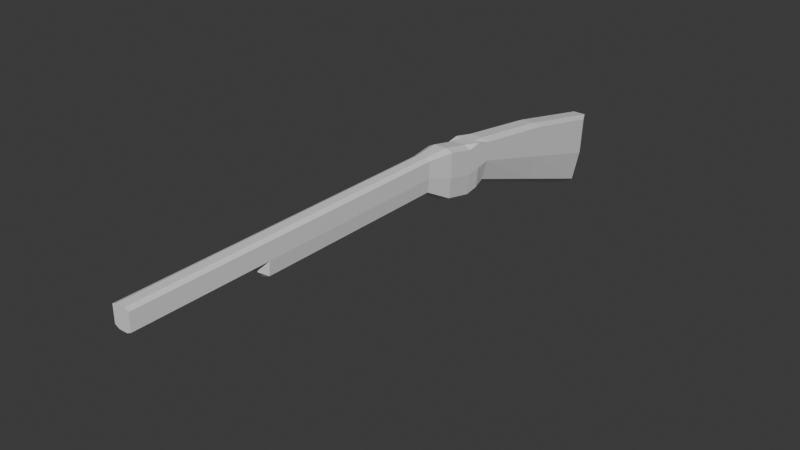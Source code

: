 # Source: blend.blend  (saved by Blender 4.4.32; exported with 4.5.12 LTS)
import bpy
from mathutils import Matrix  # noqa: F401  (used for matrix-valued properties, if any)

bpy.ops.wm.read_factory_settings(use_empty=True)
scene = bpy.context.scene
scene.name = 'Scene'

# ---- materials (node trees are filled in below, after node groups)
mat_material = bpy.data.materials.new('Material')
mat_material.alpha_threshold = 0.0
mat_material.roughness = 0.5
mat_material.line_color = (0.0, 0.0, 0.0, 1.0)

# ---- material node trees
mat_material.use_nodes = True; mat_material.node_tree.nodes.clear()
_N = mat_material.node_tree.nodes; _L = mat_material.node_tree.links
n0 = _N.new('ShaderNodeOutputMaterial'); n0.name = 'Material Output'; n0.location = (300, 300)
n1 = _N.new('ShaderNodeBsdfPrincipled'); n1.name = 'Principled BSDF'; n1.location = (10, 300)
n1.inputs[3].default_value = 1.45
_L.new(n1.outputs[0], n0.inputs[0])
n0.is_active_output = True

# ---- world
world_world = bpy.data.worlds.new('World'); scene.world = world_world
world_world.use_nodes = True; world_world.node_tree.nodes.clear()
_N = world_world.node_tree.nodes; _L = world_world.node_tree.links
n0 = _N.new('ShaderNodeOutputWorld'); n0.name = 'World Output'; n0.location = (300, 300)
n1 = _N.new('ShaderNodeBackground'); n1.name = 'Background'; n1.location = (10, 300)
n1.inputs[0].default_value = (0.05088, 0.05088, 0.05088, 1.0)
_L.new(n1.outputs[0], n0.inputs[0])
n0.is_active_output = True
world_world.color = (0.05088, 0.05088, 0.05088)
world_world.sun_shadow_jitter_overblur = 0.0

# ---- meshes
me_cube = bpy.data.meshes.new('Cube')
me_cube.from_pydata([(0.5706, 2.45, 0.2812), (0.3382, 2.346, -1.078), (0.5706, -1.0, 0.8815), (0.3382, -1.0, 0.09509), (-0.5706, 2.45, 0.2812), (-0.3382, 2.346, -1.078), (-0.5706, -1.0, 0.8815), (-0.3382, -1.0, 0.09509), (-0.4755, -1.549, -0.0002832), (-0.5706, -1.549, 0.9046), (0.5706, -1.549, 0.9046), (0.4755, -1.549, -0.0002832), (-0.3203, -2.644, 0.4108), (-0.3843, -2.644, 1.02), (0.3843, -2.644, 1.02), (0.3203, -2.644, 0.4108), (-0.3382, 0.6732, -0.4915), (7.76e-10, 2.337, -1.202), (0.5706, 2.394, -0.4602), (-0.5706, -1.0, 0.5064), (0.5706, -1.0, 0.5064), (-0.5706, 2.394, -0.4602), (7.76e-10, -1.0, 0.9433), (0.5706, 0.7251, 0.6406), (7.76e-10, -1.0, 0.01282), (-0.5706, 0.7251, 0.6406), (7.76e-10, 2.712, 0.2812), (0.3382, 0.6732, -0.4915), (-0.5706, -1.549, 0.411), (0.5706, -1.549, 0.411), (7.76e-10, -1.549, 0.9709), (7.76e-10, -1.549, -0.08255), (0.4755, -1.275, 0.0474), (-0.4755, -1.275, 0.0474), (-0.5706, -1.275, 0.9523), (0.5706, -1.275, 0.9523), (-0.3843, -2.644, 0.6878), (0.3843, -2.644, 0.6878), (5.226e-10, -2.644, 1.064), (5.226e-10, -2.644, 0.3554), (-0.4755, -2.109, 0.1191), (-0.5706, -2.109, 1.024), (0.4755, -2.109, 0.1191), (0.5706, -2.109, 1.024), (7.76e-10, -2.109, 1.09), (0.5706, -2.109, 0.5305), (7.76e-10, -2.109, 0.03687), (-0.3843, -9.189, 0.6878), (-0.5706, -1.275, 0.4587), (0.5706, -1.275, 0.4587), (7.76e-10, -1.275, 0.9523), (-0.5706, -2.109, 0.5305), (7.76e-10, 2.656, -0.4602), (0.5706, 0.6968, 0.02309), (7.76e-10, 0.6685, -0.5944), (-0.5706, 0.6968, 0.02309), (7.76e-10, -1.275, -0.03486), (7.76e-10, 0.7251, 0.7023), (-0.3843, -6.559, 0.6878), (-0.3843, -5.06, 1.02), (0.3843, -6.559, 0.6878), (0.3203, -6.559, 0.4108), (5.226e-10, -5.06, 1.064), (5.226e-10, -6.559, 0.3554), (-0.3203, -6.559, 0.4108), (0.3843, -5.06, 1.02), (5.226e-10, -6.717, 0.6421), (-0.3843, -9.189, 1.02), (5.226e-10, -9.189, 1.058), (0.3843, -9.189, 1.02), (0.3843, -9.189, 0.6878), (7.76e-10, 2.512, -0.9361), (5.226e-10, -6.717, 0.5216), (0.2853, 2.712, 0.2812), (0.2853, -1.0, 0.9433), (0.2853, -1.549, 0.9709), (0.1922, -2.644, 1.064), (0.2853, -2.109, 1.09), (0.2853, -1.275, 0.9523), (0.2853, 2.656, -0.4602), (0.2853, 0.7251, 0.7023), (0.1922, -5.06, 1.064), (0.1922, -6.717, 0.6421), (0.1922, -9.189, 1.058), (0.1922, -9.189, 0.6421), (0.1922, -6.717, 0.5216), (0.2853, 2.512, -0.8309), (-0.2853, -1.0, 0.9433), (-0.2853, -1.549, 0.9709), (-0.1922, -2.644, 1.064), (-0.2853, 2.712, 0.2812), (-0.2853, -2.109, 1.09), (-0.2853, -1.275, 0.9523), (-0.2853, 2.656, -0.4602), (-0.2853, 0.7251, 0.7023), (-0.1922, -5.06, 1.064), (-0.1922, -6.717, 0.6421), (-0.1922, -9.189, 1.058), (-0.1922, -9.189, 0.6421), (-0.1922, -6.717, 0.5216), (-0.2853, 2.512, -0.8309)], [], [(94, 25, 6, 87), (55, 25, 4, 21), (53, 23, 2, 20), (79, 73, 0, 18), (92, 34, 9, 88), (49, 35, 10, 29), (76, 38, 62, 81), (45, 43, 14, 37), (91, 41, 13, 89), (77, 44, 38, 76), (75, 30, 44, 77), (88, 9, 41, 91), (42, 45, 37, 15), (11, 29, 45, 42), (29, 10, 43, 45), (40, 46, 39, 12), (8, 31, 46, 40), (15, 37, 60, 61), (37, 14, 65, 60), (34, 48, 28, 9), (6, 19, 48, 34), (32, 49, 29, 11), (3, 20, 49, 32), (20, 2, 35, 49), (78, 50, 30, 75), (74, 22, 50, 78), (87, 6, 34, 92), (41, 51, 36, 13), (9, 28, 51, 41), (86, 79, 18, 1), (100, 93, 52, 71), (93, 90, 26, 52), (27, 53, 20, 3), (1, 18, 53, 27), (18, 0, 23, 53), (16, 54, 24, 7), (5, 17, 54, 16), (16, 55, 21, 5), (7, 19, 55, 16), (19, 6, 25, 55), (33, 56, 31, 8), (7, 24, 56, 33), (80, 57, 22, 74), (73, 26, 57, 80), (90, 4, 25, 94), (81, 62, 68, 83), (99, 96, 58, 64), (85, 82, 66, 72), (89, 13, 59, 95), (13, 36, 58, 59), (12, 39, 63, 64), (66, 82, 84, 98, 96), (95, 59, 67, 97), (59, 58, 47, 67), (82, 60, 70, 84), (60, 65, 69, 70), (36, 12, 64, 58), (61, 85, 72, 63), (5, 100, 71, 17), (28, 8, 40, 51), (19, 7, 33, 48), (48, 33, 8, 28), (51, 40, 12, 36), (17, 71, 86, 1), (68, 97, 67, 47, 98, 84, 70, 69, 83), (61, 60, 82, 85), (65, 81, 83, 69), (0, 73, 80, 23), (23, 80, 74, 2), (24, 3, 32, 56), (17, 1, 27, 54), (71, 52, 79, 86), (2, 74, 78, 35), (35, 78, 75, 10), (39, 15, 61, 63), (31, 11, 42, 46), (10, 75, 77, 43), (43, 77, 76, 14), (46, 42, 15, 39), (14, 76, 81, 65), (52, 26, 73, 79), (54, 27, 3, 24), (56, 32, 11, 31), (63, 72, 99, 64), (62, 95, 97, 68), (38, 89, 95, 62), (58, 96, 98, 47), (72, 66, 96, 99), (26, 90, 94, 57), (21, 4, 90, 93), (5, 21, 93, 100), (22, 87, 92, 50), (30, 88, 91, 44), (44, 91, 89, 38), (50, 92, 88, 30), (57, 94, 87, 22)])
_uv = me_cube.uv_layers.new(name='UVMap')
_uv.uv.foreach_set('vector', [0.8125, 0.625, 0.875, 0.625, 0.875, 0.75, 0.8125, 0.75, 0.5, 0.125, 0.625, 0.125, 0.625, 0.25, 0.5, 0.25, 0.5, 0.625, 0.625, 0.625, 0.625, 0.75, 0.5, 0.75, 0.5, 0.4375, 0.625, 0.4375, 0.625, 0.5, 0.5, 0.5, 0.8125, 0.75, 0.875, 0.75, 0.875, 0.75, 0.8125, 0.75, 0.5, 0.75, 0.625, 0.75, 0.625, 0.75, 0.5, 0.75, 0.6875, 0.75, 0.75, 0.75, 0.75, 0.75, 0.6875, 0.75, 0.5, 0.75, 0.625, 0.75, 0.625, 0.75, 0.5, 0.75, 0.8125, 0.75, 0.875, 0.75, 0.875, 0.75, 0.8125, 0.75, 0.6875, 0.75, 0.75, 0.75, 0.75, 0.75, 0.6875, 0.75, 0.6875, 0.75, 0.75, 0.75, 0.75, 0.75, 0.6875, 0.75, 0.8125, 0.75, 0.875, 0.75, 0.875, 0.75, 0.8125, 0.75, 0.4375, 0.75, 0.5, 0.75, 0.5, 0.75, 0.4375, 0.75, 0.4375, 0.75, 0.5, 0.75, 0.5, 0.75, 0.4375, 0.75, 0.5, 0.75, 0.625, 0.75, 0.625, 0.75, 0.5, 0.75, 0.1875, 0.75, 0.25, 0.75, 0.25, 0.75, 0.1875, 0.75, 0.1875, 0.75, 0.25, 0.75, 0.25, 0.75, 0.1875, 0.75, 0.4375, 0.75, 0.5, 0.75, 0.5, 0.75, 0.4375, 0.75, 0.5, 0.75, 0.625, 0.75, 0.625, 0.75, 0.5, 0.75, 0.625, 0.0, 0.5, 0.0, 0.5, 0.0, 0.625, 0.0, 0.625, 0.0, 0.5, 0.0, 0.5, 0.0, 0.625, 0.0, 0.4375, 0.75, 0.5, 0.75, 0.5, 0.75, 0.4375, 0.75, 0.4375, 0.75, 0.5, 0.75, 0.5, 0.75, 0.4375, 0.75, 0.5, 0.75, 0.625, 0.75, 0.625, 0.75, 0.5, 0.75, 0.6875, 0.75, 0.75, 0.75, 0.75, 0.75, 0.6875, 0.75, 0.6875, 0.75, 0.75, 0.75, 0.75, 0.75, 0.6875, 0.75, 0.8125, 0.75, 0.875, 0.75, 0.875, 0.75, 0.8125, 0.75, 0.625, 0.0, 0.5, 0.0, 0.5, 0.0, 0.625, 0.0, 0.625, 0.0, 0.5, 0.0, 0.5, 0.0, 0.625, 0.0, 0.4375, 0.4375, 0.5, 0.4375, 0.5, 0.5, 0.4375, 0.5, 0.4375, 0.3125, 0.5, 0.3125, 0.5, 0.375, 0.4375, 0.375, 0.5, 0.3125, 0.625, 0.3125, 0.625, 0.375, 0.5, 0.375, 0.4375, 0.625, 0.5, 0.625, 0.5, 0.75, 0.4375, 0.75, 0.4375, 0.5, 0.5, 0.5, 0.5, 0.625, 0.4375, 0.625, 0.5, 0.5, 0.625, 0.5, 0.625, 0.625, 0.5, 0.625, 0.1875, 0.625, 0.25, 0.625, 0.25, 0.75, 0.1875, 0.75, 0.1875, 0.5, 0.25, 0.5, 0.25, 0.625, 0.1875, 0.625, 0.4375, 0.125, 0.5, 0.125, 0.5, 0.25, 0.4375, 0.25, 0.4375, 0.0, 0.5, 0.0, 0.5, 0.125, 0.4375, 0.125, 0.5, 0.0, 0.625, 0.0, 0.625, 0.125, 0.5, 0.125, 0.1875, 0.75, 0.25, 0.75, 0.25, 0.75, 0.1875, 0.75, 0.1875, 0.75, 0.25, 0.75, 0.25, 0.75, 0.1875, 0.75, 0.6875, 0.625, 0.75, 0.625, 0.75, 0.75, 0.6875, 0.75, 0.6875, 0.5, 0.75, 0.5, 0.75, 0.625, 0.6875, 0.625, 0.8125, 0.5, 0.875, 0.5, 0.875, 0.625, 0.8125, 0.625, 0.6875, 0.75, 0.75, 0.75, 0.75, 0.75, 0.6875, 0.75, 0.4375, 0.9375, 0.5, 0.9375, 0.5, 1.0, 0.4375, 1.0, 0.4375, 0.8125, 0.5, 0.8125, 0.5, 0.875, 0.4375, 0.875, 0.8125, 0.75, 0.875, 0.75, 0.875, 0.75, 0.8125, 0.75, 0.625, 0.0, 0.5, 0.0, 0.5, 0.0, 0.625, 0.0, 0.1875, 0.75, 0.25, 0.75, 0.25, 0.75, 0.1875, 0.75, 0.5, 0.875, 0.5, 0.8125, 0.5, 0.8125, 0.5, 0.9375, 0.5, 0.9375, 0.8125, 0.75, 0.875, 0.75, 0.875, 0.75, 0.8125, 0.75, 0.625, 0.0, 0.5, 0.0, 0.5, 0.0, 0.625, 0.0, 0.5, 0.8125, 0.5, 0.75, 0.5, 0.75, 0.5, 0.8125, 0.5, 0.75, 0.625, 0.75, 0.625, 0.75, 0.5, 0.75, 0.5, 0.0, 0.4375, 0.0, 0.4375, 0.0, 0.5, 0.0, 0.375, 0.8125, 0.4375, 0.8125, 0.4375, 0.875, 0.375, 0.875, 0.375, 0.3125, 0.4375, 0.3125, 0.4375, 0.375, 0.375, 0.375, 0.5, 0.0, 0.4375, 0.0, 0.4375, 0.0, 0.5, 0.0, 0.5, 0.0, 0.4375, 0.0, 0.4375, 0.0, 0.5, 0.0, 0.5, 0.0, 0.4375, 0.0, 0.4375, 0.0, 0.5, 0.0, 0.5, 0.0, 0.4375, 0.0, 0.4375, 0.0, 0.5, 0.0, 0.375, 0.375, 0.4375, 0.375, 0.4375, 0.4375, 0.375, 0.4375, 0.625, 0.875, 0.625, 0.9375, 0.625, 1.0, 0.5, 1.0, 0.5, 0.9375, 0.5, 0.8125, 0.5, 0.75, 0.625, 0.75, 0.625, 0.8125, 0.4375, 0.75, 0.5, 0.75, 0.5, 0.8125, 0.4375, 0.8125, 0.625, 0.75, 0.6875, 0.75, 0.6875, 0.75, 0.625, 0.75, 0.625, 0.5, 0.6875, 0.5, 0.6875, 0.625, 0.625, 0.625, 0.625, 0.625, 0.6875, 0.625, 0.6875, 0.75, 0.625, 0.75, 0.25, 0.75, 0.3125, 0.75, 0.3125, 0.75, 0.25, 0.75, 0.25, 0.5, 0.3125, 0.5, 0.3125, 0.625, 0.25, 0.625, 0.4375, 0.375, 0.5, 0.375, 0.5, 0.4375, 0.4375, 0.4375, 0.625, 0.75, 0.6875, 0.75, 0.6875, 0.75, 0.625, 0.75, 0.625, 0.75, 0.6875, 0.75, 0.6875, 0.75, 0.625, 0.75, 0.25, 0.75, 0.3125, 0.75, 0.3125, 0.75, 0.25, 0.75, 0.25, 0.75, 0.3125, 0.75, 0.3125, 0.75, 0.25, 0.75, 0.625, 0.75, 0.6875, 0.75, 0.6875, 0.75, 0.625, 0.75, 0.625, 0.75, 0.6875, 0.75, 0.6875, 0.75, 0.625, 0.75, 0.25, 0.75, 0.3125, 0.75, 0.3125, 0.75, 0.25, 0.75, 0.625, 0.75, 0.6875, 0.75, 0.6875, 0.75, 0.625, 0.75, 0.5, 0.375, 0.625, 0.375, 0.625, 0.4375, 0.5, 0.4375, 0.25, 0.625, 0.3125, 0.625, 0.3125, 0.75, 0.25, 0.75, 0.25, 0.75, 0.3125, 0.75, 0.3125, 0.75, 0.25, 0.75, 0.375, 0.875, 0.4375, 0.875, 0.4375, 0.9375, 0.375, 0.9375, 0.75, 0.75, 0.8125, 0.75, 0.8125, 0.75, 0.75, 0.75, 0.75, 0.75, 0.8125, 0.75, 0.8125, 0.75, 0.75, 0.75, 0.5, 1.0, 0.5, 0.9375, 0.5, 0.9375, 0.5, 1.0, 0.4375, 0.875, 0.5, 0.875, 0.5, 0.9375, 0.4375, 0.9375, 0.75, 0.5, 0.8125, 0.5, 0.8125, 0.625, 0.75, 0.625, 0.5, 0.25, 0.625, 0.25, 0.625, 0.3125, 0.5, 0.3125, 0.4375, 0.25, 0.5, 0.25, 0.5, 0.3125, 0.4375, 0.3125, 0.75, 0.75, 0.8125, 0.75, 0.8125, 0.75, 0.75, 0.75, 0.75, 0.75, 0.8125, 0.75, 0.8125, 0.75, 0.75, 0.75, 0.75, 0.75, 0.8125, 0.75, 0.8125, 0.75, 0.75, 0.75, 0.75, 0.75, 0.8125, 0.75, 0.8125, 0.75, 0.75, 0.75, 0.75, 0.625, 0.8125, 0.625, 0.8125, 0.75, 0.75, 0.75])
me_cube.materials.append(mat_material)
me_cube.use_mirror_vertex_groups = False
me_cube.update()

# ---- objects
ob_cube = bpy.data.objects.new('Cube', me_cube)

# ---- transforms, parenting, visibility, modifiers, constraints
ob_cube.location = (0.0, 0.0, 0.0)
ob_cube.scale = (0.458, 1.0, 1.0)
ob_cube.lock_rotations_4d = False
ob_cube.empty_display_type = 'ARROWS'
ob_cube.lineart.crease_threshold = 0.0

# ---- collection membership
scene.collection.objects.link(ob_cube)

# ---- scene / render settings (as saved in the file)
scene.frame_start = 1; scene.frame_end = 250; scene.frame_set(1)
scene.render.engine = 'BLENDER_EEVEE_NEXT'
bpy.context.view_layer.update()

# ---- added for rendering (the .blend has no active camera and no usable light): camera, sun
cam_auto = bpy.data.cameras.new('AutoCamera')
cam_auto.lens = 50.0
cam_auto.sensor_width = 36.0
cam_auto.clip_end = 1000.0
ob_auto_camera = bpy.data.objects.new('AutoCamera', cam_auto)
scene.collection.objects.link(ob_auto_camera)
ob_auto_camera.location = (11.2239, -16.7069, 8.92348)
ob_auto_camera.rotation_euler = (1.09748, -7.21219e-08, 0.694738)
scene.camera = ob_auto_camera
light_auto_sun = bpy.data.lights.new('AutoSun', 'SUN')
light_auto_sun.energy = 3.0
light_auto_sun.angle = 0.0523599
ob_auto_sun = bpy.data.objects.new('AutoSun', light_auto_sun)
scene.collection.objects.link(ob_auto_sun)
ob_auto_sun.rotation_euler = (0.872665, 0.174533, 0.523599)
bpy.context.view_layer.update()
